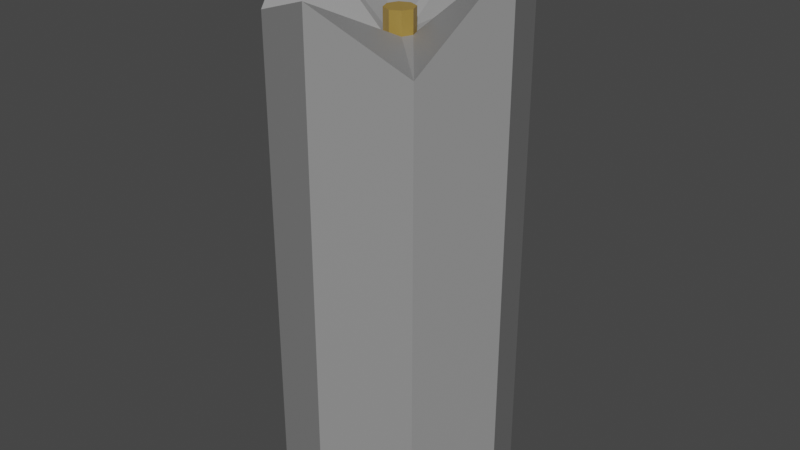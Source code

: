 # Source: Candle1.blend  (saved by Blender 2.93.21; exported with 4.5.12 LTS)
import bpy
from mathutils import Matrix  # noqa: F401  (used for matrix-valued properties, if any)

bpy.ops.wm.read_factory_settings(use_empty=True)
scene = bpy.context.scene
scene.name = 'Scene'

# ---- collections
col_collection = bpy.data.collections.new('Collection'); scene.collection.children.link(col_collection)

# ---- materials (node trees are filled in below, after node groups)
mat_candle1 = bpy.data.materials.new('Candle1')
mat_candle1.use_transparent_shadow = False
mat_ropecandle1 = bpy.data.materials.new('RopeCandle1')
mat_ropecandle1.use_transparent_shadow = False

# ---- material node trees
mat_candle1.use_nodes = True; mat_candle1.node_tree.nodes.clear()
_N = mat_candle1.node_tree.nodes; _L = mat_candle1.node_tree.links
n0 = _N.new('ShaderNodeBsdfPrincipled'); n0.name = 'Principled BSDF'; n0.location = (10, 300)
n0.distribution = 'GGX'
n0.subsurface_method = 'BURLEY'
n0.inputs[0].default_value = (0.281, 0.281, 0.281, 1.0)
n0.inputs[3].default_value = 1.45
n0.inputs[27].default_value = (0.0, 0.0, 0.0, 1.0)
n0.inputs[28].default_value = 1.0
n1 = _N.new('ShaderNodeOutputMaterial'); n1.name = 'Material Output'; n1.location = (300, 300)
_L.new(n0.outputs[0], n1.inputs[0])
n1.is_active_output = True
mat_ropecandle1.use_nodes = True; mat_ropecandle1.node_tree.nodes.clear()
_N = mat_ropecandle1.node_tree.nodes; _L = mat_ropecandle1.node_tree.links
n0 = _N.new('ShaderNodeBsdfPrincipled'); n0.name = 'Principled BSDF'; n0.location = (10, 300)
n0.distribution = 'GGX'
n0.subsurface_method = 'BURLEY'
n0.inputs[0].default_value = (0.3424, 0.215, 0.04451, 1.0)
n0.inputs[3].default_value = 1.45
n0.inputs[27].default_value = (0.0, 0.0, 0.0, 1.0)
n0.inputs[28].default_value = 1.0
n1 = _N.new('ShaderNodeOutputMaterial'); n1.name = 'Material Output'; n1.location = (300, 300)
_L.new(n0.outputs[0], n1.inputs[0])
n1.is_active_output = True

# ---- world
world_world = bpy.data.worlds.new('World'); scene.world = world_world
world_world.use_nodes = True; world_world.node_tree.nodes.clear()
_N = world_world.node_tree.nodes; _L = world_world.node_tree.links
n0 = _N.new('ShaderNodeOutputWorld'); n0.name = 'World Output'; n0.location = (300, 300)
n1 = _N.new('ShaderNodeBackground'); n1.name = 'Background'; n1.location = (10, 300)
n1.inputs[0].default_value = (0.05088, 0.05088, 0.05088, 1.0)
_L.new(n1.outputs[0], n0.inputs[0])
n0.is_active_output = True
world_world.color = (0.05088, 0.05088, 0.05088)
world_world.use_sun_shadow = False
world_world.sun_shadow_jitter_overblur = 0.0

# ---- meshes
me_cube_030 = bpy.data.meshes.new('Cube.030')
me_cube_030.from_pydata([(-5.96e-07, 0.05033, -0.1112), (-5.96e-07, 0.05033, 0.1202), (0.03559, 0.03559, -0.1112), (0.03559, 0.03559, 0.1075), (0.05033, -1.512e-08, -0.1112), (0.05033, -1.512e-08, 0.1236), (0.03559, -0.03559, -0.1112), (0.03559, -0.03559, 0.08493), (-5.96e-07, -0.05033, -0.1112), (-5.96e-07, -0.05033, 0.1086), (-0.03559, -0.03559, -0.1112), (-0.03559, -0.03559, 0.096), (-0.05033, -1.232e-08, -0.1112), (-0.05033, -1.232e-08, 0.123), (-0.03559, 0.03559, -0.1112), (-0.03559, 0.03559, 0.1075), (0.004488, 0.004489, 0.08628), (-1.021e-06, 0.006349, 0.08628), (-0.00449, 0.004489, 0.08628), (-0.006349, 8.762e-08, 0.08628), (-0.00449, -0.004489, 0.08628), (-1.021e-06, -0.006348, 0.08628), (0.004488, -0.004489, 0.08628), (0.006347, 8.629e-08, 0.08628), (0.004488, 0.004489, 0.09594), (-1.021e-06, 0.006349, 0.09594), (0.006347, 8.629e-08, 0.09594), (-0.00449, 0.004489, 0.09594), (-0.006349, 8.762e-08, 0.09594), (-0.00449, -0.004489, 0.09594), (-1.021e-06, -0.006348, 0.09594), (0.004488, -0.004489, 0.09594)], [], [(0, 1, 3, 2), (2, 3, 5, 4), (4, 5, 7, 6), (6, 7, 9, 8), (8, 9, 11, 10), (10, 11, 13, 12), (12, 13, 15, 14), (14, 15, 1, 0), (0, 2, 4, 6, 8, 10, 12, 14), (3, 1, 17, 16), (1, 15, 18, 17), (15, 13, 19, 18), (13, 11, 20, 19), (11, 9, 21, 20), (9, 7, 22, 21), (7, 5, 23, 22), (5, 3, 16, 23), (18, 19, 28, 27), (24, 25, 27, 28, 29, 30, 31, 26), (23, 16, 24, 26), (21, 22, 31, 30), (19, 20, 29, 28), (17, 18, 27, 25), (16, 17, 25, 24), (22, 23, 26, 31), (20, 21, 30, 29)])
me_cube_030.polygons.foreach_set('material_index', [0, 0, 0, 0, 0, 0, 0, 0, 0, 0, 0, 0, 0, 0, 0, 0, 0, 1, 1, 1, 1, 1, 1, 1, 1, 1])
_uv = me_cube_030.uv_layers.new(name='UVMap')
_uv.uv.foreach_set('vector', [1.0, 0.5, 1.0, 1.0, 0.875, 1.0, 0.875, 0.5, 0.875, 0.5, 0.875, 1.0, 0.75, 1.0, 0.75, 0.5, 0.75, 0.5, 0.75, 1.0, 0.625, 1.0, 0.625, 0.5, 0.625, 0.5, 0.625, 1.0, 0.5, 1.0, 0.5, 0.5, 0.5, 0.5, 0.5, 1.0, 0.375, 1.0, 0.375, 0.5, 0.375, 0.5, 0.375, 1.0, 0.25, 1.0, 0.25, 0.5, 0.25, 0.5, 0.25, 1.0, 0.125, 1.0, 0.125, 0.5, 0.125, 0.5, 0.125, 1.0, 0.0, 1.0, 0.0, 0.5, 0.75, 0.49, 0.9197, 0.4197, 0.99, 0.25, 0.9197, 0.08029, 0.75, 0.01, 0.5803, 0.08029, 0.51, 0.25, 0.5803, 0.4197, 0.4197, 0.4197, 0.25, 0.49, 0.25, 0.3374, 0.3118, 0.3118, 0.25, 0.49, 0.08029, 0.4197, 0.1882, 0.3118, 0.25, 0.3374, 0.08029, 0.4197, 0.01, 0.25, 0.1626, 0.25, 0.1882, 0.3118, 0.01, 0.25, 0.08029, 0.08029, 0.1882, 0.1882, 0.1626, 0.25, 0.08029, 0.08029, 0.25, 0.01, 0.25, 0.1626, 0.1882, 0.1882, 0.25, 0.01, 0.4197, 0.08029, 0.3118, 0.1882, 0.25, 0.1626, 0.4197, 0.08029, 0.49, 0.25, 0.3374, 0.25, 0.3118, 0.1882, 0.49, 0.25, 0.4197, 0.4197, 0.3118, 0.3118, 0.3374, 0.25, 0.1882, 0.3118, 0.1626, 0.25, 0.1626, 0.25, 0.1882, 0.3118, 0.3118, 0.3118, 0.25, 0.3374, 0.1882, 0.3118, 0.1626, 0.25, 0.1882, 0.1882, 0.25, 0.1626, 0.3118, 0.1882, 0.3374, 0.25, 0.3374, 0.25, 0.3118, 0.3118, 0.3118, 0.3118, 0.3374, 0.25, 0.25, 0.1626, 0.3118, 0.1882, 0.3118, 0.1882, 0.25, 0.1626, 0.1626, 0.25, 0.1882, 0.1882, 0.1882, 0.1882, 0.1626, 0.25, 0.25, 0.3374, 0.1882, 0.3118, 0.1882, 0.3118, 0.25, 0.3374, 0.3118, 0.3118, 0.25, 0.3374, 0.25, 0.3374, 0.3118, 0.3118, 0.3118, 0.1882, 0.3374, 0.25, 0.3374, 0.25, 0.3118, 0.1882, 0.1882, 0.1882, 0.25, 0.1626, 0.25, 0.1626, 0.1882, 0.1882])
me_cube_030.materials.append(mat_candle1)
me_cube_030.materials.append(mat_ropecandle1)
me_cube_030.use_remesh_fix_poles = True
me_cube_030.use_remesh_preserve_attributes = False
me_cube_030.update()

# ---- objects
ob_candle1 = bpy.data.objects.new('Candle1', me_cube_030)

# ---- transforms, parenting, visibility, modifiers, constraints
ob_candle1.location = (0.0, 0.0, 0.0)

# ---- collection membership
col_collection.objects.link(ob_candle1)

# ---- scene / render settings (as saved in the file)
scene.frame_start = 1; scene.frame_end = 250; scene.frame_set(1)
scene.render.engine = 'BLENDER_EEVEE_NEXT'
scene.cycles.use_denoising = False
scene.cycles.samples = 128
scene.cycles.sampling_pattern = 'TABULATED_SOBOL'
scene.cycles.use_adaptive_sampling = False
scene.cycles.use_light_tree = False
scene.view_settings.view_transform = 'Filmic'
bpy.context.view_layer.update()

# ---- added for rendering (the .blend has no active camera and no usable light): camera, sun
cam_auto = bpy.data.cameras.new('AutoCamera')
cam_auto.lens = 50.0
cam_auto.sensor_width = 36.0
cam_auto.clip_end = 1000.0
ob_auto_camera = bpy.data.objects.new('AutoCamera', cam_auto)
scene.collection.objects.link(ob_auto_camera)
ob_auto_camera.location = (0.254116, -0.30494, 0.209486)
ob_auto_camera.rotation_euler = (1.09748, -7.21219e-08, 0.694738)
scene.camera = ob_auto_camera
light_auto_sun = bpy.data.lights.new('AutoSun', 'SUN')
light_auto_sun.energy = 3.0
light_auto_sun.angle = 0.0523599
ob_auto_sun = bpy.data.objects.new('AutoSun', light_auto_sun)
scene.collection.objects.link(ob_auto_sun)
ob_auto_sun.rotation_euler = (0.872665, 0.174533, 0.523599)
bpy.context.view_layer.update()
